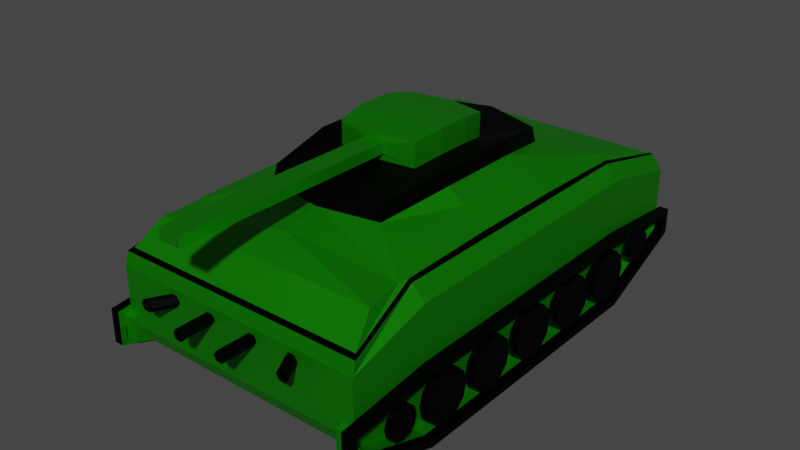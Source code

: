 # Source: tank.blend  (saved by Blender 2.82.7; exported with 4.5.12 LTS)
import bpy
from mathutils import Matrix  # noqa: F401  (used for matrix-valued properties, if any)

bpy.ops.wm.read_factory_settings(use_empty=True)
scene = bpy.context.scene
scene.name = 'Scene'

# ---- collections
col_collection = bpy.data.collections.new('Collection'); scene.collection.children.link(col_collection)

# ---- materials (node trees are filled in below, after node groups)
mat_material_001 = bpy.data.materials.new('Material.001')
mat_material_001.use_transparent_shadow = False
mat_material_002 = bpy.data.materials.new('Material.002')
mat_material_002.use_transparent_shadow = False

# ---- material node trees
mat_material_001.use_nodes = True; mat_material_001.node_tree.nodes.clear()
_N = mat_material_001.node_tree.nodes; _L = mat_material_001.node_tree.links
n0 = _N.new('ShaderNodeOutputMaterial'); n0.name = 'Material Output'; n0.location = (300, 300)
n1 = _N.new('ShaderNodeBsdfPrincipled'); n1.name = 'Principled BSDF'; n1.location = (10, 300)
n1.distribution = 'GGX'
n1.subsurface_method = 'BURLEY'
n1.inputs[0].default_value = (0.0, 0.0, 0.0, 1.0)
n1.inputs[1].default_value = 0.05091
n1.inputs[3].default_value = 1.45
n1.inputs[13].default_value = 0.05273
n1.inputs[27].default_value = (0.0, 0.0, 0.0, 1.0)
n1.inputs[28].default_value = 1.0
_L.new(n1.outputs[0], n0.inputs[0])
n0.is_active_output = True
mat_material_002.use_nodes = True; mat_material_002.node_tree.nodes.clear()
_N = mat_material_002.node_tree.nodes; _L = mat_material_002.node_tree.links
n0 = _N.new('ShaderNodeOutputMaterial'); n0.name = 'Material Output'; n0.location = (300, 300)
n1 = _N.new('ShaderNodeBsdfPrincipled'); n1.name = 'Principled BSDF'; n1.location = (10, 300)
n1.distribution = 'GGX'
n1.subsurface_method = 'BURLEY'
n1.inputs[0].default_value = (0.007797, 0.329, 0.0, 1.0)
n1.inputs[1].default_value = 0.7164
n1.inputs[3].default_value = 1.45
n1.inputs[27].default_value = (0.0, 0.0, 0.0, 1.0)
n1.inputs[28].default_value = 1.0
_L.new(n1.outputs[0], n0.inputs[0])
n0.is_active_output = True

# ---- world
world_world = bpy.data.worlds.new('World'); scene.world = world_world
world_world.use_nodes = True; world_world.node_tree.nodes.clear()
_N = world_world.node_tree.nodes; _L = world_world.node_tree.links
n0 = _N.new('ShaderNodeOutputWorld'); n0.name = 'World Output'; n0.location = (300, 300)
n1 = _N.new('ShaderNodeBackground'); n1.name = 'Background'; n1.location = (10, 300)
n1.inputs[0].default_value = (0.05088, 0.05088, 0.05088, 1.0)
_L.new(n1.outputs[0], n0.inputs[0])
n0.is_active_output = True
world_world.color = (0.05088, 0.05088, 0.05088)
world_world.use_sun_shadow = False
world_world.sun_shadow_jitter_overblur = 0.0

# ---- meshes
me_cube_005 = bpy.data.meshes.new('Cube.005')
me_cube_005.from_pydata([(-0.9984, -1.721, 0.02369), (-0.9188, 1.798, 0.06918), (0.0, -1.721, 0.02369), (0.0, 1.798, 0.06918), (-0.9016, -1.112, 0.215), (-0.9016, -0.3707, 0.215), (-0.9016, 0.3707, 0.215), (-0.9016, 1.112, 0.215), (-0.9681, -1.685, 0.0431), (-0.8956, 1.779, 0.07971), (0.0, -1.685, 0.0431), (0.0, 1.779, 0.07971), (-0.8854, -1.118, 0.2419), (-0.8646, -0.3628, 0.2392), (-0.8666, 0.367, 0.2409), (-0.8693, 1.142, 0.2221), (-1.0, -1.802, -0.6115), (-0.9016, -1.484, 0.2168), (-1.0, 1.802, -0.5463), (-0.8452, 1.646, 0.1405), (-1.0, -1.104, -0.8524), (-1.0, -0.3707, -0.8524), (-1.0, 0.3707, -0.8524), (-1.0, 1.101, -0.8524), (0.0, 1.798, -0.5803), (0.0, 1.646, 0.1405), (0.0, -1.691, -0.6329), (0.0, -1.484, 0.2168), (-0.4713, -0.8883, 0.3801), (-0.6984, -0.3503, 0.3682), (-0.7048, 0.3544, 0.3735), (-0.4678, 0.8197, 0.3691), (0.0, 0.9728, 0.3691), (0.0, -0.9728, 0.3801), (0.0, 1.112, -0.9044), (0.0, 0.3707, -0.9044), (0.0, -0.3707, -0.9044), (0.0, -1.112, -0.9044), (-1.0, -1.802, -0.5098), (-1.0, -1.802, -0.4314), (-1.0, -1.749, -0.2391), (-1.0, -1.749, -0.07343), (-0.9984, -1.721, 0.02369), (-0.9188, 1.798, 0.06918), (-1.0, 1.798, -0.03552), (-1.0, 1.798, -0.1346), (-1.0, 1.802, -0.4211), (-1.0, 1.802, -0.4927), (0.0, -1.721, 0.02369), (0.0, -1.749, -0.07343), (0.0, -1.749, -0.2391), (0.0, -1.749, -0.3849), (0.0, -1.749, -0.5098), (0.0, 1.798, 0.06918), (0.0, 1.798, -0.03552), (0.0, 1.798, -0.1346), (0.0, 1.798, -0.3739), (0.0, 1.798, -0.4927), (-0.9016, -1.112, 0.215), (-1.0, -1.112, 0.1103), (-1.0, -1.112, -0.1346), (-1.0, -1.109, -0.3548), (-0.9016, -0.3707, 0.215), (-1.0, -0.3707, 0.1103), (-1.0, -0.3707, -0.1346), (-1.0, -0.3707, -0.3548), (-0.9016, 0.3707, 0.215), (-1.0, 0.3707, 0.1103), (-1.0, 0.3707, -0.1346), (-1.0, 0.3707, -0.3548), (-0.9016, 1.112, 0.215), (-1.0, 1.112, 0.1103), (-1.0, 1.112, -0.1346), (-1.0, 1.11, -0.3548), (-1.0, -1.112, -0.9044), (-1.028, -1.691, -0.6329), (-1.0, 1.798, -0.4927), (-1.0, 1.798, -0.5803), (-1.0, 1.112, -0.9044), (-1.0, 0.3707, -0.9044), (-1.0, -0.3707, -0.9044), (-1.0, -1.749, -0.5098), (-1.0, -1.749, -0.3849), (-1.0, 1.798, -0.3739), (-1.0, 0.3707, -0.3028), (-1.0, 1.112, -0.3028), (-1.0, -0.3707, -0.3028), (-1.0, -1.112, -0.3028), (-0.9078, -1.112, -0.6036), (-0.9078, -1.104, -0.8524), (-0.9078, -0.3707, -0.6036), (-0.9078, -0.3707, -0.8524), (-0.9078, 0.3707, -0.6036), (-0.9078, 0.3707, -0.8524), (-0.9078, 1.112, -0.6036), (-0.9078, 1.101, -0.8524), (-0.9078, -1.109, -0.3548), (-0.9078, -0.3707, -0.3548), (-0.9078, 0.3707, -0.3548), (-0.9078, 1.11, -0.3548), (-0.9078, -1.802, -0.5098), (-0.9078, 1.802, -0.4927), (-0.9078, -1.802, -0.6115), (-0.9078, 1.802, -0.5463), (-0.9078, -1.802, -0.4314), (-0.9078, 1.802, -0.4211), (-1.0, -0.3707, -0.3028), (-1.0, 1.854, -0.3739), (-1.0, 1.854, -0.4927), (-1.0, 0.3707, -0.9044), (-1.0, -0.3707, -0.9044), (-1.0, -1.112, -0.3028), (-1.0, 1.112, -0.9044), (-1.0, -1.854, -0.5098), (-1.0, -1.854, -0.6485), (-1.0, -1.112, -0.9044), (-1.0, 1.112, -0.3028), (-1.0, 0.3707, -0.3028), (-1.0, -1.854, -0.3849), (-1.0, 1.854, -0.5803), (-0.5627, 0.3243, 0.4541), (-0.8006, 1.205, 0.2372), (-0.5627, -0.3243, 0.4541), (-0.8706, -1.198, 0.2404), (0.0, 1.248, 0.3061), (0.0, -1.247, 0.3177), (-0.3519, 0.1363, 0.5531), (-0.3162, 0.3391, 0.5182), (-0.3505, -0.1435, 0.5529), (-0.08109, -0.4082, 0.5747), (0.0, 0.4004, 0.5182), (0.0, -0.4087, 0.5225), (0.0, 0.4013, 0.7032), (0.0, 0.1394, 0.7376), (0.0, -0.1446, 0.7376), (0.0, -0.4078, 0.7075), (-0.3525, 0.1372, 0.7381), (-0.3511, -0.1426, 0.7379), (-0.3168, 0.34, 0.7032), (-0.08136, -0.4079, 0.6556), (-0.3173, -0.3724, 0.7077), (-0.3167, -0.3733, 0.5227), (0.0, -0.4084, 0.5746), (0.0, -0.408, 0.6555), (0.0, -1.63, 0.5804), (0.0, -1.63, 0.6612), (-0.08416, -1.63, 0.6614), (-0.08389, -1.63, 0.5805), (0.0, -2.133, 0.5804), (0.0, -2.132, 0.6612), (-0.08416, -2.132, 0.6614), (-0.08389, -2.133, 0.5805), (-1.0, -1.749, -0.2115), (-1.0, -1.749, -0.1839), (-1.0, -1.749, -0.1563), (-1.0, -1.749, -0.1287), (-1.0, -1.749, -0.101), (0.0, -1.749, -0.101), (0.0, -1.749, -0.1287), (0.0, -1.749, -0.1563), (0.0, -1.749, -0.1839), (0.0, -1.749, -0.2115), (-0.1667, -1.749, -0.2391), (-0.3333, -1.749, -0.2391), (-0.5, -1.749, -0.2391), (-0.6667, -1.749, -0.2391), (-0.8333, -1.749, -0.2391), (-0.1667, -1.749, -0.07343), (-0.3333, -1.749, -0.07343), (-0.5, -1.749, -0.07343), (-0.6667, -1.749, -0.07343), (-0.8333, -1.749, -0.07343), (-0.1667, -1.749, -0.2115), (-0.3333, -1.749, -0.2115), (-0.5, -1.749, -0.2115), (-0.6667, -1.749, -0.2115), (-0.8333, -1.749, -0.2115), (-0.1696, -1.749, -0.1768), (-0.2006, -1.749, -0.1768), (-0.5003, -1.749, -0.1812), (-0.5353, -1.749, -0.1812), (-0.8333, -1.749, -0.1839), (-0.1561, -1.749, -0.1563), (-0.2274, -1.749, -0.1563), (-0.4843, -1.749, -0.1563), (-0.5692, -1.749, -0.1563), (-0.8333, -1.749, -0.1563), (-0.1696, -1.749, -0.1358), (-0.2006, -1.749, -0.1358), (-0.5003, -1.749, -0.1314), (-0.5353, -1.749, -0.1314), (-0.8333, -1.749, -0.1287), (-0.1667, -1.749, -0.101), (-0.3333, -1.749, -0.101), (-0.5, -1.749, -0.101), (-0.6667, -1.749, -0.101), (-0.8333, -1.749, -0.101), (-0.1614, -1.749, -0.1919), (-0.2101, -1.749, -0.1919), (-0.492, -1.749, -0.1963), (-0.5436, -1.749, -0.1963), (-0.1614, -1.749, -0.1207), (-0.2101, -1.749, -0.1207), (-0.492, -1.749, -0.1163), (-0.5436, -1.749, -0.1163), (-0.1379, -1.749, -0.1563), (-0.2105, -1.749, -0.1563), (-0.4663, -1.749, -0.1563), (-0.5512, -1.749, -0.1563), (-0.9681, -1.685, 0.0431), (-0.8956, 1.779, 0.07971), (0.0, -1.685, 0.0431), (0.0, 1.779, 0.07971), (-0.8854, -1.118, 0.2419), (-0.8646, -0.3628, 0.2392), (-0.8666, 0.367, 0.2409), (-0.8693, 1.142, 0.2221), (-1.0, -1.802, -0.6115), (-1.0, 1.802, -0.5463), (-1.0, -1.104, -0.8524), (-1.0, -0.3707, -0.8524), (-1.0, 0.3707, -0.8524), (-1.0, 1.101, -0.8524), (-1.0, -1.802, -0.5098), (-1.0, -1.802, -0.4314), (-1.0, 1.802, -0.4211), (-1.0, 1.802, -0.4927), (-1.0, -1.109, -0.3548), (-1.074, 1.854, -0.5803), (-1.0, -0.3707, -0.3548), (-1.074, 1.854, -0.4927), (-1.0, 0.3707, -0.3548), (-1.074, -1.854, -0.6485), (-1.0, 1.11, -0.3548), (-1.074, -1.112, -0.9044), (-1.074, 1.112, -0.9044), (-1.074, 0.3707, -0.9044), (-1.074, -0.3707, -0.9044), (-1.074, -1.854, -0.5098), (-1.074, -1.854, -0.3849), (-1.074, 1.854, -0.3739), (-1.074, 0.3707, -0.3028), (-1.074, 1.112, -0.3028), (-1.074, -0.3707, -0.3028), (-1.074, -1.112, -0.3028), (-1.074, -1.104, -0.8524), (-1.074, -1.802, -0.6115), (-1.074, 1.802, -0.4927), (-1.074, 1.802, -0.5463), (-1.074, 1.101, -0.8524), (-1.074, 0.3707, -0.8524), (-1.074, -0.3707, -0.8524), (-1.074, -1.802, -0.5098), (-1.074, -1.802, -0.4314), (-1.074, 1.802, -0.4211), (-1.074, 0.3707, -0.3548), (-1.074, 1.11, -0.3548), (-1.074, -0.3707, -0.3548), (-1.074, -1.109, -0.3548), (-1.0, -0.3707, -0.3028), (-1.0, 1.854, -0.3739), (-1.0, 1.854, -0.4927), (-1.0, 0.3707, -0.9044), (-1.0, -0.3707, -0.9044), (-1.0, -1.112, -0.3028), (-1.0, 1.112, -0.9044), (-1.0, -1.854, -0.5098), (-1.0, -1.854, -0.6485), (-1.0, -1.112, -0.9044), (-1.0, 1.112, -0.3028), (-1.0, 0.3707, -0.3028), (-1.0, -1.854, -0.3849), (-1.0, 1.854, -0.5803), (-0.4713, -0.8883, 0.3801), (-0.4678, 0.8197, 0.3691), (0.0, 0.9728, 0.3691), (0.0, -0.9728, 0.3801), (-0.5627, 0.3243, 0.4541), (-0.5627, -0.3243, 0.4541), (-0.3519, 0.1363, 0.5531), (-0.3162, 0.3391, 0.5182), (-0.3505, -0.1435, 0.5529), (0.0, 0.4004, 0.5182), (0.0, -0.4087, 0.5225), (-0.5518, 0.3121, 0.5716), (-0.4607, 0.7877, 0.4899), (-0.5518, -0.3106, 0.5716), (-0.4641, -0.8522, 0.5005), (0.0, 0.9347, 0.4899), (0.0, -0.9333, 0.5005), (-0.3167, -0.3733, 0.5227), (-0.1696, -1.749, -0.1768), (-0.2006, -1.749, -0.1768), (-0.5003, -1.749, -0.1812), (-0.5353, -1.749, -0.1812), (-0.1561, -1.749, -0.1563), (-0.2274, -1.749, -0.1563), (-0.4843, -1.749, -0.1563), (-0.5692, -1.749, -0.1563), (-0.1696, -1.749, -0.1358), (-0.2006, -1.749, -0.1358), (-0.5003, -1.749, -0.1314), (-0.5353, -1.749, -0.1314), (-0.1614, -1.749, -0.1919), (-0.2101, -1.749, -0.1919), (-0.492, -1.749, -0.1963), (-0.5436, -1.749, -0.1963), (-0.1614, -1.749, -0.1207), (-0.2101, -1.749, -0.1207), (-0.492, -1.749, -0.1163), (-0.5436, -1.749, -0.1163), (-0.1379, -1.749, -0.1563), (-0.2105, -1.749, -0.1563), (-0.4663, -1.749, -0.1563), (-0.5512, -1.749, -0.1563), (-0.1583, -2.007, -0.1919), (-0.2069, -2.007, -0.1919), (-0.5755, -1.906, -0.1963), (-0.6272, -1.906, -0.1963), (-0.1583, -2.007, -0.1207), (-0.2069, -2.007, -0.1207), (-0.5755, -1.906, -0.1163), (-0.6272, -1.906, -0.1163), (-0.1348, -2.007, -0.1563), (-0.2243, -2.007, -0.1563), (-0.5498, -1.906, -0.1563), (-0.6528, -1.906, -0.1563), (-0.1665, -2.007, -0.1768), (-0.1975, -2.007, -0.1768), (-0.5838, -1.906, -0.1812), (-0.6189, -1.906, -0.1812), (-0.1665, -2.007, -0.1358), (-0.1975, -2.007, -0.1358), (-0.5838, -1.906, -0.1314), (-0.6189, -1.906, -0.1314), (-0.1529, -2.007, -0.1563), (-0.2074, -2.007, -0.1563), (-0.5679, -1.906, -0.1563), (-0.6348, -1.906, -0.1563), (-1.067, 0.1987, -0.602), (-1.067, 0.172, -0.5027), (-1.067, 0.09933, -0.43), (-1.067, -8.684e-09, -0.4034), (-1.067, -0.09933, -0.43), (-1.067, -0.172, -0.5027), (-1.067, -0.1987, -0.602), (-1.067, -0.172, -0.7014), (-1.067, -0.09933, -0.7741), (-1.067, -9.236e-08, -0.8007), (-1.067, 0.09933, -0.7741), (-1.067, 0.172, -0.7014), (-1.006, 0.172, -0.5027), (-1.006, 0.1987, -0.602), (-1.006, 0.09933, -0.43), (-1.006, -8.684e-09, -0.4034), (-1.006, -0.09933, -0.43), (-1.006, -0.172, -0.5027), (-1.006, -0.1987, -0.602), (-1.006, -0.172, -0.7014), (-1.006, -0.09933, -0.7741), (-1.006, -9.236e-08, -0.8007), (-1.006, 0.09933, -0.7741), (-1.006, 0.172, -0.7014), (-1.067, -0.2924, -0.602), (-1.067, -0.319, -0.5027), (-1.067, -0.3917, -0.43), (-1.067, -0.491, -0.4034), (-1.067, -0.5904, -0.43), (-1.067, -0.6631, -0.5027), (-1.067, -0.6897, -0.602), (-1.067, -0.6631, -0.7014), (-1.067, -0.5904, -0.7741), (-1.067, -0.491, -0.8007), (-1.067, -0.3917, -0.7741), (-1.067, -0.319, -0.7014), (-1.006, -0.319, -0.5027), (-1.006, -0.2924, -0.602), (-1.006, -0.3917, -0.43), (-1.006, -0.491, -0.4034), (-1.006, -0.5904, -0.43), (-1.006, -0.6631, -0.5027), (-1.006, -0.6897, -0.602), (-1.006, -0.6631, -0.7014), (-1.006, -0.5904, -0.7741), (-1.006, -0.491, -0.8007), (-1.006, -0.3917, -0.7741), (-1.006, -0.319, -0.7014), (-1.067, -0.7645, -0.602), (-1.067, -0.7911, -0.5027), (-1.067, -0.8638, -0.43), (-1.067, -0.9631, -0.4034), (-1.067, -1.062, -0.43), (-1.067, -1.135, -0.5027), (-1.067, -1.162, -0.602), (-1.067, -1.135, -0.7014), (-1.067, -1.062, -0.7741), (-1.067, -0.9631, -0.8007), (-1.067, -0.8638, -0.7741), (-1.067, -0.7911, -0.7014), (-1.006, -0.7911, -0.5027), (-1.006, -0.7645, -0.602), (-1.006, -0.8638, -0.43), (-1.006, -0.9631, -0.4034), (-1.006, -1.062, -0.43), (-1.006, -1.135, -0.5027), (-1.006, -1.162, -0.602), (-1.006, -1.135, -0.7014), (-1.006, -1.062, -0.7741), (-1.006, -0.9631, -0.8007), (-1.006, -0.8638, -0.7741), (-1.006, -0.7911, -0.7014), (-1.067, 0.6991, -0.602), (-1.067, 0.6724, -0.5027), (-1.067, 0.5997, -0.43), (-1.067, 0.5004, -0.4034), (-1.067, 0.4011, -0.43), (-1.067, 0.3284, -0.5027), (-1.067, 0.3017, -0.602), (-1.067, 0.3284, -0.7014), (-1.067, 0.4011, -0.7741), (-1.067, 0.5004, -0.8007), (-1.067, 0.5997, -0.7741), (-1.067, 0.6724, -0.7014), (-1.006, 0.6724, -0.5027), (-1.006, 0.6991, -0.602), (-1.006, 0.5997, -0.43), (-1.006, 0.5004, -0.4034), (-1.006, 0.4011, -0.43), (-1.006, 0.3284, -0.5027), (-1.006, 0.3017, -0.602), (-1.006, 0.3284, -0.7014), (-1.006, 0.4011, -0.7741), (-1.006, 0.5004, -0.8007), (-1.006, 0.5997, -0.7741), (-1.006, 0.6724, -0.7014), (-1.017, 1.558, -0.5996), (-1.017, 1.511, -0.6466), (-1.017, 1.446, -0.6638), (-1.017, 1.382, -0.6466), (-1.017, 1.335, -0.5996), (-1.017, 1.318, -0.5354), (-1.017, 1.335, -0.4712), (-1.017, 1.382, -0.4243), (-1.017, 1.446, -0.4071), (-1.017, 1.511, -0.4243), (-1.017, 1.575, -0.5354), (-1.017, 1.558, -0.4712), (-1.056, 1.558, -0.5996), (-1.056, 1.511, -0.6466), (-1.056, 1.446, -0.6638), (-1.056, 1.382, -0.6466), (-1.056, 1.335, -0.5996), (-1.056, 1.318, -0.5354), (-1.056, 1.335, -0.4712), (-1.056, 1.382, -0.4243), (-1.056, 1.446, -0.4071), (-1.056, 1.511, -0.4243), (-1.056, 1.558, -0.4712), (-1.056, 1.575, -0.5354), (-1.067, 1.183, -0.602), (-1.067, 1.156, -0.5031), (-1.067, 1.084, -0.4307), (-1.067, 0.9847, -0.4042), (-1.067, 0.8857, -0.4307), (-1.067, 0.8133, -0.5031), (-1.067, 0.7868, -0.602), (-1.067, 0.8133, -0.701), (-1.067, 0.8857, -0.7734), (-1.067, 0.9847, -0.7999), (-1.067, 1.084, -0.7734), (-1.067, 1.156, -0.701), (-1.006, 1.156, -0.5031), (-1.006, 1.183, -0.602), (-1.006, 1.084, -0.4307), (-1.006, 0.9847, -0.4042), (-1.006, 0.8857, -0.4307), (-1.006, 0.8133, -0.5031), (-1.006, 0.7868, -0.602), (-1.006, 0.8133, -0.701), (-1.006, 0.8857, -0.7734), (-1.006, 0.9847, -0.7999), (-1.006, 1.084, -0.7734), (-1.006, 1.156, -0.701), (-1.017, -1.268, -0.6368), (-1.017, -1.315, -0.6838), (-1.017, -1.379, -0.701), (-1.017, -1.443, -0.6838), (-1.017, -1.49, -0.6368), (-1.017, -1.507, -0.5726), (-1.017, -1.49, -0.5084), (-1.017, -1.443, -0.4615), (-1.017, -1.379, -0.4443), (-1.017, -1.315, -0.4615), (-1.017, -1.251, -0.5726), (-1.017, -1.268, -0.5084), (-1.056, -1.268, -0.6368), (-1.056, -1.315, -0.6838), (-1.056, -1.379, -0.701), (-1.056, -1.443, -0.6838), (-1.056, -1.49, -0.6368), (-1.056, -1.507, -0.5726), (-1.056, -1.49, -0.5084), (-1.056, -1.443, -0.4615), (-1.056, -1.379, -0.4443), (-1.056, -1.315, -0.4615), (-1.056, -1.268, -0.5084), (-1.056, -1.251, -0.5726)], [], [(6, 14, 15, 7), (5, 13, 14, 6), (4, 12, 13, 5), (0, 8, 12, 4), (1, 9, 11, 3), (2, 10, 8, 0), (7, 15, 9, 1), (216, 121, 19, 210), (77, 24, 34, 78), (80, 36, 37, 74), (211, 27, 17, 209), (25, 19, 121, 124), (125, 123, 17, 27), (78, 34, 35, 79), (74, 37, 26, 75), (79, 35, 36, 80), (210, 19, 25, 212), (209, 17, 123, 213), (213, 123, 29, 214), (214, 29, 30, 215), (215, 30, 121, 216), (73, 46, 105, 99), (21, 20, 89, 91), (84, 68, 72, 85), (68, 67, 71, 72), (67, 66, 70, 71), (39, 61, 96, 104), (23, 22, 93, 95), (86, 64, 68, 84), (64, 63, 67, 68), (63, 62, 66, 67), (61, 65, 97, 96), (22, 21, 91, 93), (87, 60, 64, 86), (60, 59, 63, 64), (59, 58, 62, 63), (65, 69, 98, 97), (18, 23, 95, 103), (82, 40, 60, 87), (40, 152, 153, 154, 155, 156, 41, 59, 60), (41, 42, 58, 59), (77, 76, 57, 24), (76, 83, 56, 57), (83, 45, 55, 56), (45, 44, 54, 55), (44, 43, 53, 54), (26, 52, 81, 75), (52, 51, 82, 81), (51, 50, 162, 163, 164, 165, 166, 40, 82), (196, 171, 41, 156), (49, 48, 42, 41, 171, 170, 169, 168, 167), (69, 73, 99, 98), (47, 18, 103, 101), (85, 72, 45, 83), (72, 71, 44, 45), (71, 70, 43, 44), (93, 92, 94, 95), (92, 98, 99, 94), (91, 90, 92, 93), (90, 97, 98, 92), (89, 88, 90, 91), (88, 96, 97, 90), (102, 100, 88, 89), (100, 104, 96, 88), (95, 94, 101, 103), (94, 99, 105, 101), (16, 38, 100, 102), (38, 39, 104, 100), (20, 16, 102, 89), (46, 47, 101, 105), (86, 84, 117, 106), (77, 78, 112, 119), (85, 83, 107, 116), (76, 77, 119, 108), (82, 87, 111, 118), (80, 74, 115, 110), (81, 82, 118, 113), (84, 85, 116, 117), (79, 80, 110, 109), (83, 76, 108, 107), (87, 86, 106, 111), (78, 79, 109, 112), (75, 81, 113, 114), (74, 75, 114, 115), (121, 30, 120, 31), (30, 29, 122, 120), (29, 123, 28, 122), (124, 121, 31, 32), (123, 125, 33, 28), (127, 126, 136, 138), (128, 141, 140, 137), (143, 139, 146, 145), (132, 138, 136, 133), (133, 136, 137, 134), (134, 137, 140, 135), (130, 127, 138, 132), (126, 128, 137, 136), (129, 139, 140, 141), (142, 129, 141, 131), (139, 143, 135, 140), (145, 146, 150, 149), (139, 129, 147, 146), (129, 142, 144, 147), (151, 148, 149, 150), (146, 147, 151, 150), (147, 144, 148, 151), (166, 176, 152, 40), (176, 181, 153, 152), (181, 186, 154, 153), (186, 191, 155, 154), (191, 196, 156, 155), (50, 161, 172, 162), (162, 172, 173, 163), (163, 173, 174, 164), (164, 174, 175, 165), (165, 175, 176, 166), (161, 160, 197, 172), (172, 197, 198, 173), (173, 198, 199, 174), (174, 199, 200, 175), (175, 200, 181, 176), (160, 159, 205, 197), (177, 182, 206, 178), (198, 183, 207, 199), (179, 184, 208, 180), (200, 185, 186, 181), (159, 158, 201, 205), (182, 187, 188, 206), (183, 202, 203, 207), (184, 189, 190, 208), (185, 204, 191, 186), (158, 157, 192, 201), (201, 192, 193, 202), (202, 193, 194, 203), (203, 194, 195, 204), (204, 195, 196, 191), (157, 49, 167, 192), (192, 167, 168, 193), (193, 168, 169, 194), (194, 169, 170, 195), (195, 170, 171, 196), (268, 267, 232, 234), (267, 266, 238, 232), (219, 220, 251, 245), (265, 262, 236, 235), (221, 222, 249, 250), (220, 221, 250, 251), (264, 259, 243, 244), (222, 218, 248, 249), (218, 226, 247, 248), (260, 261, 230, 240), (217, 219, 245, 246), (225, 233, 256, 254), (227, 224, 253, 258), (262, 263, 237, 236), (246, 245, 234, 232), (248, 247, 230, 228), (249, 248, 228, 235), (251, 250, 236, 237), (250, 249, 235, 236), (245, 251, 237, 234), (252, 246, 232, 238), (253, 252, 238, 239), (247, 254, 240, 230), (256, 255, 241, 242), (255, 257, 243, 241), (257, 258, 244, 243), (258, 253, 239, 244), (254, 256, 242, 240), (223, 217, 246, 252), (270, 269, 242, 241), (266, 271, 239, 238), (224, 223, 252, 253), (263, 268, 234, 237), (271, 264, 244, 239), (226, 225, 254, 247), (261, 272, 228, 230), (233, 231, 255, 256), (269, 260, 240, 242), (231, 229, 257, 255), (272, 265, 235, 228), (229, 227, 258, 257), (259, 270, 241, 243), (278, 273, 287, 286), (275, 274, 285, 288), (274, 277, 284, 285), (273, 276, 289, 287), (277, 278, 286, 284), (279, 280, 285, 284), (281, 279, 284, 286), (290, 281, 286, 287), (280, 282, 288, 285), (283, 290, 287, 289), (300, 299, 331, 332), (313, 309, 321, 325), (306, 305, 317, 318), (312, 300, 332, 336), (293, 294, 330, 329), (308, 296, 324, 320), (299, 295, 335, 331), (291, 292, 328, 327), (311, 307, 319, 323), (304, 303, 315, 316), (294, 314, 338, 330), (309, 310, 322, 321), (327, 328, 316, 315), (329, 330, 318, 317), (332, 331, 319, 320), (334, 333, 321, 322), (335, 327, 315, 323), (328, 336, 324, 316), (337, 329, 317, 325), (330, 338, 326, 318), (331, 335, 323, 319), (336, 332, 320, 324), (333, 337, 325, 321), (338, 334, 322, 326), (303, 311, 323, 315), (301, 297, 337, 333), (310, 298, 326, 322), (302, 301, 333, 334), (296, 304, 316, 324), (314, 302, 334, 338), (295, 291, 327, 335), (305, 313, 325, 317), (307, 308, 320, 319), (292, 312, 336, 328), (298, 306, 318, 326), (297, 293, 329, 337), (340, 339, 350, 349, 348, 347, 346, 345, 344, 343, 342, 341), (351, 353, 354, 355, 356, 357, 358, 359, 360, 361, 362, 352), (349, 350, 362, 361), (339, 340, 351, 352), (346, 347, 359, 358), (343, 344, 356, 355), (350, 339, 352, 362), (340, 341, 353, 351), (347, 348, 360, 359), (344, 345, 357, 356), (341, 342, 354, 353), (348, 349, 361, 360), (345, 346, 358, 357), (342, 343, 355, 354), (364, 363, 374, 373, 372, 371, 370, 369, 368, 367, 366, 365), (375, 377, 378, 379, 380, 381, 382, 383, 384, 385, 386, 376), (373, 374, 386, 385), (363, 364, 375, 376), (370, 371, 383, 382), (367, 368, 380, 379), (374, 363, 376, 386), (364, 365, 377, 375), (371, 372, 384, 383), (368, 369, 381, 380), (365, 366, 378, 377), (372, 373, 385, 384), (369, 370, 382, 381), (366, 367, 379, 378), (388, 387, 398, 397, 396, 395, 394, 393, 392, 391, 390, 389), (399, 401, 402, 403, 404, 405, 406, 407, 408, 409, 410, 400), (397, 398, 410, 409), (387, 388, 399, 400), (394, 395, 407, 406), (391, 392, 404, 403), (398, 387, 400, 410), (388, 389, 401, 399), (395, 396, 408, 407), (392, 393, 405, 404), (389, 390, 402, 401), (396, 397, 409, 408), (393, 394, 406, 405), (390, 391, 403, 402), (412, 411, 422, 421, 420, 419, 418, 417, 416, 415, 414, 413), (423, 425, 426, 427, 428, 429, 430, 431, 432, 433, 434, 424), (421, 422, 434, 433), (411, 412, 423, 424), (418, 419, 431, 430), (415, 416, 428, 427), (422, 411, 424, 434), (412, 413, 425, 423), (419, 420, 432, 431), (416, 417, 429, 428), (413, 414, 426, 425), (420, 421, 433, 432), (417, 418, 430, 429), (414, 415, 427, 426), (455, 454, 442, 443), (452, 451, 439, 440), (449, 448, 436, 437), (456, 455, 443, 444), (453, 452, 440, 441), (450, 449, 437, 438), (457, 456, 444, 446), (447, 458, 445, 435), (454, 453, 441, 442), (451, 450, 438, 439), (458, 457, 446, 445), (448, 447, 435, 436), (446, 444, 443, 442, 441, 440, 439, 438, 437, 436, 435, 445), (457, 458, 447, 448, 449, 450, 451, 452, 453, 454, 455, 456), (460, 459, 470, 469, 468, 467, 466, 465, 464, 463, 462, 461), (471, 473, 474, 475, 476, 477, 478, 479, 480, 481, 482, 472), (469, 470, 482, 481), (459, 460, 471, 472), (466, 467, 479, 478), (463, 464, 476, 475), (470, 459, 472, 482), (460, 461, 473, 471), (467, 468, 480, 479), (464, 465, 477, 476), (461, 462, 474, 473), (468, 469, 481, 480), (465, 466, 478, 477), (462, 463, 475, 474), (503, 502, 490, 491), (500, 499, 487, 488), (497, 496, 484, 485), (504, 503, 491, 492), (501, 500, 488, 489), (498, 497, 485, 486), (505, 504, 492, 494), (495, 506, 493, 483), (502, 501, 489, 490), (499, 498, 486, 487), (506, 505, 494, 493), (496, 495, 483, 484), (494, 492, 491, 490, 489, 488, 487, 486, 485, 484, 483, 493), (505, 506, 495, 496, 497, 498, 499, 500, 501, 502, 503, 504)])
me_cube_005.polygons.foreach_set('material_index', [0, 0, 0, 0, 0, 0, 0, 1, 1, 1, 1, 1, 1, 1, 1, 1, 1, 1, 1, 1, 1, 1, 1, 1, 1, 1, 1, 1, 1, 1, 1, 1, 1, 1, 1, 1, 1, 1, 1, 1, 1, 1, 1, 1, 1, 1, 1, 1, 1, 1, 1, 1, 1, 1, 1, 1, 1, 1, 1, 1, 1, 1, 1, 1, 1, 1, 1, 1, 1, 1, 1, 1, 1, 1, 1, 1, 1, 1, 1, 1, 1, 1, 1, 1, 1, 1, 1, 1, 1, 1, 1, 1, 1, 1, 1, 1, 1, 1, 1, 1, 1, 1, 1, 1, 1, 1, 1, 1, 1, 1, 1, 1, 1, 1, 1, 1, 1, 1, 1, 1, 1, 1, 1, 1, 1, 1, 1, 1, 1, 1, 1, 1, 1, 1, 1, 1, 1, 1, 1, 1, 1, 0, 0, 0, 0, 0, 0, 0, 0, 0, 0, 0, 0, 0, 0, 0, 0, 0, 0, 0, 0, 0, 0, 0, 0, 0, 0, 0, 0, 0, 0, 0, 0, 0, 0, 0, 0, 0, 0, 0, 0, 0, 0, 0, 0, 0, 0, 0, 0, 0, 0, 0, 0, 0, 0, 0, 0, 0, 0, 0, 0, 0, 0, 0, 0, 0, 0, 0, 0, 0, 0, 0, 0, 0, 0, 0, 0, 0, 0, 0, 0, 0, 0, 0, 0, 0, 0, 0, 0, 0, 0, 0, 0, 0, 0, 0, 0, 0, 0, 0, 0, 0, 0, 0, 0, 0, 0, 0, 0, 0, 0, 0, 0, 0, 0, 0, 0, 0, 0, 0, 0, 0, 0, 0, 0, 0, 0, 0, 0, 0, 0, 0, 0, 0, 0, 0, 0, 0, 0, 0, 0, 0, 0, 0, 0, 0, 0, 0, 0, 0, 0, 0, 0, 0, 0, 0, 0, 0, 0, 0, 0, 0, 0, 0, 0, 0, 0, 0, 0, 0, 0, 0, 0, 0, 0, 0, 0, 0, 0, 0, 0, 0, 0, 0, 0, 0, 0])
_uv = me_cube_005.uv_layers.new(name='UVMap')
_uv.uv.foreach_set('vector', [0.5833, 0.15, 0.5919, 0.1496, 0.5895, 0.2025, 0.5833, 0.2, 0.5833, 0.1, 0.5918, 0.1004, 0.5919, 0.1496, 0.5833, 0.15, 0.5833, 0.05, 0.5867, 0.04818, 0.5918, 0.1004, 0.5833, 0.1, 0.5833, 0.0, 0.5966, 0.0, 0.5884, 0.04698, 0.5833, 0.05, 0.5833, 0.25, 0.5966, 0.25, 0.5966, 0.375, 0.5833, 0.375, 0.5833, 0.875, 0.5966, 0.875, 0.5966, 1.0, 0.5833, 1.0, 0.5833, 0.2, 0.5895, 0.2025, 0.5966, 0.25, 0.5833, 0.25, 0.5895, 0.2025, 0.6042, 0.2084, 0.625, 0.25, 0.5966, 0.25, 0.125, 0.5, 0.25, 0.5, 0.25, 0.55, 0.125, 0.55, 0.125, 0.65, 0.25, 0.65, 0.25, 0.7, 0.125, 0.7, 0.5966, 0.875, 0.625, 0.875, 0.625, 1.0, 0.5966, 1.0, 0.75, 0.5, 0.875, 0.5, 0.8847, 0.5373, 0.75, 0.5373, 0.75, 0.7182, 0.8812, 0.7182, 0.875, 0.75, 0.75, 0.75, 0.125, 0.55, 0.25, 0.55, 0.25, 0.6, 0.125, 0.6, 0.125, 0.7, 0.25, 0.7, 0.25, 0.75, 0.125, 0.75, 0.125, 0.6, 0.25, 0.6, 0.25, 0.65, 0.125, 0.65, 0.5966, 0.25, 0.625, 0.25, 0.625, 0.375, 0.5966, 0.375, 0.5966, 0.0, 0.625, 0.0, 0.5991, 0.04053, 0.5884, 0.04698, 0.5867, 0.04818, 0.5938, 0.04431, 0.6098, 0.1014, 0.5918, 0.1004, 0.5918, 0.1004, 0.6098, 0.1014, 0.6102, 0.1489, 0.5919, 0.1496, 0.5919, 0.1496, 0.6102, 0.1489, 0.5992, 0.2063, 0.5895, 0.2025, 0.4511, 0.1998, 0.4419, 0.2465, 0.4419, 0.2465, 0.4511, 0.1998, 0.3822, 0.1, 0.3822, 0.05059, 0.3822, 0.05059, 0.3822, 0.1, 0.4583, 0.15, 0.5, 0.15, 0.5, 0.2, 0.4583, 0.2, 0.5, 0.15, 0.5417, 0.15, 0.5417, 0.2, 0.5, 0.2, 0.5417, 0.15, 0.5833, 0.15, 0.5833, 0.2, 0.5417, 0.2, 0.4426, 0.003503, 0.4511, 0.05019, 0.4511, 0.05019, 0.4426, 0.003503, 0.3822, 0.1993, 0.3822, 0.15, 0.3822, 0.15, 0.3822, 0.1993, 0.4583, 0.1, 0.5, 0.1, 0.5, 0.15, 0.4583, 0.15, 0.5, 0.1, 0.5417, 0.1, 0.5417, 0.15, 0.5, 0.15, 0.5417, 0.1, 0.5833, 0.1, 0.5833, 0.15, 0.5417, 0.15, 0.4511, 0.05019, 0.4511, 0.1, 0.4511, 0.1, 0.4511, 0.05019, 0.3822, 0.15, 0.3822, 0.1, 0.3822, 0.1, 0.3822, 0.15, 0.4583, 0.05, 0.5, 0.05, 0.5, 0.1, 0.4583, 0.1, 0.5, 0.05, 0.5417, 0.05, 0.5417, 0.1, 0.5, 0.1, 0.5417, 0.05, 0.5833, 0.05, 0.5833, 0.1, 0.5417, 0.1, 0.4511, 0.1, 0.4511, 0.15, 0.4511, 0.15, 0.4511, 0.1, 0.3975, 0.2465, 0.3822, 0.1993, 0.3822, 0.1993, 0.3975, 0.2465, 0.4583, 0.0, 0.5, 0.0, 0.5, 0.05, 0.4583, 0.05, 0.5, 0.0, 0.5069, 0.0, 0.5139, 0.0, 0.5208, 0.0, 0.5278, 0.0, 0.5347, 0.0, 0.5417, 0.0, 0.5417, 0.05, 0.5, 0.05, 0.5417, 0.0, 0.5833, 0.0, 0.5833, 0.05, 0.5417, 0.05, 0.375, 0.25, 0.4167, 0.25, 0.4167, 0.375, 0.375, 0.375, 0.4167, 0.25, 0.4583, 0.25, 0.4583, 0.375, 0.4167, 0.375, 0.4583, 0.25, 0.5, 0.25, 0.5, 0.375, 0.4583, 0.375, 0.5, 0.25, 0.5417, 0.25, 0.5417, 0.375, 0.5, 0.375, 0.5417, 0.25, 0.5833, 0.25, 0.5833, 0.375, 0.5417, 0.375, 0.375, 0.875, 0.4167, 0.875, 0.4167, 1.0, 0.375, 1.0, 0.4167, 0.875, 0.4583, 0.875, 0.4583, 1.0, 0.4167, 1.0, 0.4583, 0.875, 0.5, 0.875, 0.5, 0.8958, 0.5, 0.9167, 0.5, 0.9375, 0.5, 0.9583, 0.5, 0.9792, 0.5, 1.0, 0.4583, 1.0, 0.5347, 0.9792, 0.5417, 0.9792, 0.5417, 1.0, 0.5347, 1.0, 0.5417, 0.875, 0.5833, 0.875, 0.5833, 1.0, 0.5417, 1.0, 0.5417, 0.9792, 0.5417, 0.9583, 0.5417, 0.9375, 0.5417, 0.9167, 0.5417, 0.8958, 0.4511, 0.15, 0.4511, 0.1998, 0.4511, 0.1998, 0.4511, 0.15, 0.419, 0.2465, 0.3975, 0.2465, 0.3975, 0.2465, 0.419, 0.2465, 0.4583, 0.2, 0.5, 0.2, 0.5, 0.25, 0.4583, 0.25, 0.5, 0.2, 0.5417, 0.2, 0.5417, 0.25, 0.5, 0.25, 0.5417, 0.2, 0.5833, 0.2, 0.5833, 0.25, 0.5417, 0.25, 0.3822, 0.15, 0.4167, 0.15, 0.4167, 0.2, 0.3822, 0.1993, 0.4167, 0.15, 0.4511, 0.15, 0.4511, 0.1998, 0.4167, 0.2, 0.3822, 0.1, 0.4167, 0.1, 0.4167, 0.15, 0.3822, 0.15, 0.4167, 0.1, 0.4511, 0.1, 0.4511, 0.15, 0.4167, 0.15, 0.3822, 0.05059, 0.4167, 0.05, 0.4167, 0.1, 0.3822, 0.1, 0.4167, 0.05, 0.4511, 0.05019, 0.4511, 0.1, 0.4167, 0.1, 0.3898, 0.003503, 0.4185, 0.003503, 0.4167, 0.05, 0.3822, 0.05059, 0.4185, 0.003503, 0.4426, 0.003503, 0.4511, 0.05019, 0.4167, 0.05, 0.3822, 0.1993, 0.4167, 0.2, 0.419, 0.2465, 0.3975, 0.2465, 0.4167, 0.2, 0.4511, 0.1998, 0.4419, 0.2465, 0.419, 0.2465, 0.3898, 0.003503, 0.4185, 0.003503, 0.4185, 0.003503, 0.3898, 0.003503, 0.4185, 0.003503, 0.4426, 0.003503, 0.4426, 0.003503, 0.4185, 0.003503, 0.3822, 0.05059, 0.3898, 0.003503, 0.3898, 0.003503, 0.3822, 0.05059, 0.4419, 0.2465, 0.419, 0.2465, 0.419, 0.2465, 0.4419, 0.2465, 0.4583, 0.1, 0.4583, 0.15, 0.4583, 0.15, 0.4583, 0.1, 0.125, 0.5, 0.125, 0.55, 0.125, 0.55, 0.125, 0.5, 0.4583, 0.2, 0.4583, 0.25, 0.4583, 0.25, 0.4583, 0.2, 0.4167, 0.25, 0.375, 0.25, 0.375, 0.25, 0.4167, 0.25, 0.4583, 0.0, 0.4583, 0.05, 0.4583, 0.05, 0.4583, 0.0, 0.125, 0.65, 0.125, 0.7, 0.125, 0.7, 0.125, 0.65, 0.4167, 1.0, 0.4583, 1.0, 0.4583, 1.0, 0.4167, 1.0, 0.4583, 0.15, 0.4583, 0.2, 0.4583, 0.2, 0.4583, 0.15, 0.125, 0.6, 0.125, 0.65, 0.125, 0.65, 0.125, 0.6, 0.4583, 0.25, 0.4167, 0.25, 0.4167, 0.25, 0.4583, 0.25, 0.4583, 0.05, 0.4583, 0.1, 0.4583, 0.1, 0.4583, 0.05, 0.125, 0.55, 0.125, 0.6, 0.125, 0.6, 0.125, 0.55, 0.375, 1.0, 0.4167, 1.0, 0.4167, 1.0, 0.375, 1.0, 0.125, 0.7, 0.125, 0.75, 0.125, 0.75, 0.125, 0.7, 0.5992, 0.2063, 0.6102, 0.1489, 0.625, 0.15, 0.625, 0.2, 0.6102, 0.1489, 0.6098, 0.1014, 0.625, 0.1, 0.625, 0.15, 0.6098, 0.1014, 0.5938, 0.04431, 0.625, 0.05, 0.625, 0.1, 0.75, 0.5373, 0.8847, 0.5373, 0.875, 0.55, 0.75, 0.55, 0.8812, 0.7182, 0.75, 0.7182, 0.75, 0.7, 0.875, 0.7, 0.8623, 0.5548, 0.8628, 0.6004, 0.8628, 0.6004, 0.8623, 0.5548, 0.8621, 0.6496, 0.8619, 0.6955, 0.8619, 0.6955, 0.8621, 0.6496, 0.75, 0.6963, 0.8436, 0.6957, 0.8436, 0.6957, 0.75, 0.6963, 0.75, 0.5539, 0.8623, 0.5548, 0.8628, 0.6004, 0.75, 0.6, 0.75, 0.6, 0.8628, 0.6004, 0.8621, 0.6496, 0.75, 0.65, 0.75, 0.65, 0.8621, 0.6496, 0.8619, 0.6955, 0.75, 0.6963, 0.75, 0.5539, 0.8623, 0.5548, 0.8623, 0.5548, 0.75, 0.5539, 0.8628, 0.6004, 0.8621, 0.6496, 0.8621, 0.6496, 0.8628, 0.6004, 0.8436, 0.6957, 0.8436, 0.6957, 0.8619, 0.6955, 0.8619, 0.6955, 0.75, 0.6963, 0.8436, 0.6957, 0.8619, 0.6955, 0.75, 0.6963, 0.8436, 0.6957, 0.75, 0.6963, 0.75, 0.6963, 0.8619, 0.6955, 0.75, 0.6963, 0.8436, 0.6957, 0.8436, 0.6957, 0.75, 0.6963, 0.8436, 0.6957, 0.8436, 0.6957, 0.8436, 0.6957, 0.8436, 0.6957, 0.8436, 0.6957, 0.75, 0.6963, 0.75, 0.6963, 0.8436, 0.6957, 0.8436, 0.6957, 0.75, 0.6963, 0.75, 0.6963, 0.8436, 0.6957, 0.8436, 0.6957, 0.8436, 0.6957, 0.8436, 0.6957, 0.8436, 0.6957, 0.8436, 0.6957, 0.75, 0.6963, 0.75, 0.6963, 0.8436, 0.6957, 0.5, 0.9792, 0.5069, 0.9792, 0.5069, 1.0, 0.5, 1.0, 0.5069, 0.9792, 0.5139, 0.9792, 0.5139, 1.0, 0.5069, 1.0, 0.5139, 0.9792, 0.5208, 0.9792, 0.5208, 1.0, 0.5139, 1.0, 0.5208, 0.9792, 0.5278, 0.9792, 0.5278, 1.0, 0.5208, 1.0, 0.5278, 0.9792, 0.5347, 0.9792, 0.5347, 1.0, 0.5278, 1.0, 0.5, 0.875, 0.5069, 0.875, 0.5069, 0.8958, 0.5, 0.8958, 0.5, 0.8958, 0.5069, 0.8958, 0.5069, 0.9167, 0.5, 0.9167, 0.5, 0.9167, 0.5069, 0.9167, 0.5069, 0.9375, 0.5, 0.9375, 0.5, 0.9375, 0.5069, 0.9375, 0.5069, 0.9583, 0.5, 0.9583, 0.5, 0.9583, 0.5069, 0.9583, 0.5069, 0.9792, 0.5, 0.9792, 0.5069, 0.875, 0.5139, 0.875, 0.5139, 0.8958, 0.5069, 0.8958, 0.5069, 0.8958, 0.5139, 0.8958, 0.5139, 0.9167, 0.5069, 0.9167, 0.5069, 0.9167, 0.5139, 0.9167, 0.5139, 0.9375, 0.5069, 0.9375, 0.5069, 0.9375, 0.5139, 0.9375, 0.5139, 0.9583, 0.5069, 0.9583, 0.5069, 0.9583, 0.5139, 0.9583, 0.5139, 0.9792, 0.5069, 0.9792, 0.5139, 0.875, 0.5208, 0.875, 0.5208, 0.8958, 0.5139, 0.8958, 0.5168, 0.9012, 0.5208, 0.9001, 0.5208, 0.9127, 0.5168, 0.9115, 0.5139, 0.9167, 0.5208, 0.9167, 0.5208, 0.9375, 0.5139, 0.9375, 0.5165, 0.9424, 0.5208, 0.9411, 0.5208, 0.9547, 0.5165, 0.9534, 0.5139, 0.9583, 0.5208, 0.9583, 0.5208, 0.9792, 0.5139, 0.9792, 0.5208, 0.875, 0.5278, 0.875, 0.5278, 0.8958, 0.5208, 0.8958, 0.5208, 0.9001, 0.5248, 0.9012, 0.5248, 0.9115, 0.5208, 0.9127, 0.5208, 0.9167, 0.5278, 0.9167, 0.5278, 0.9375, 0.5208, 0.9375, 0.5208, 0.9411, 0.5251, 0.9424, 0.5251, 0.9534, 0.5208, 0.9547, 0.5208, 0.9583, 0.5278, 0.9583, 0.5278, 0.9792, 0.5208, 0.9792, 0.5278, 0.875, 0.5347, 0.875, 0.5347, 0.8958, 0.5278, 0.8958, 0.5278, 0.8958, 0.5347, 0.8958, 0.5347, 0.9167, 0.5278, 0.9167, 0.5278, 0.9167, 0.5347, 0.9167, 0.5347, 0.9375, 0.5278, 0.9375, 0.5278, 0.9375, 0.5347, 0.9375, 0.5347, 0.9583, 0.5278, 0.9583, 0.5278, 0.9583, 0.5347, 0.9583, 0.5347, 0.9792, 0.5278, 0.9792, 0.5347, 0.875, 0.5417, 0.875, 0.5417, 0.8958, 0.5347, 0.8958, 0.5347, 0.8958, 0.5417, 0.8958, 0.5417, 0.9167, 0.5347, 0.9167, 0.5347, 0.9167, 0.5417, 0.9167, 0.5417, 0.9375, 0.5347, 0.9375, 0.5347, 0.9375, 0.5417, 0.9375, 0.5417, 0.9583, 0.5347, 0.9583, 0.5347, 0.9583, 0.5417, 0.9583, 0.5417, 0.9792, 0.5347, 0.9792, 0.125, 0.7, 0.125, 0.75, 0.125, 0.75, 0.125, 0.7, 0.375, 1.0, 0.4167, 1.0, 0.4167, 1.0, 0.375, 1.0, 0.3822, 0.05059, 0.3822, 0.1, 0.3822, 0.1, 0.3822, 0.05059, 0.125, 0.55, 0.125, 0.6, 0.125, 0.6, 0.125, 0.55, 0.3822, 0.15, 0.3822, 0.1993, 0.3822, 0.1993, 0.3822, 0.15, 0.3822, 0.1, 0.3822, 0.15, 0.3822, 0.15, 0.3822, 0.1, 0.4583, 0.05, 0.4583, 0.1, 0.4583, 0.1, 0.4583, 0.05, 0.3822, 0.1993, 0.3975, 0.2465, 0.3975, 0.2465, 0.3822, 0.1993, 0.3975, 0.2465, 0.419, 0.2465, 0.419, 0.2465, 0.3975, 0.2465, 0.4583, 0.25, 0.4167, 0.25, 0.4167, 0.25, 0.4583, 0.25, 0.3898, 0.003503, 0.3822, 0.05059, 0.3822, 0.05059, 0.3898, 0.003503, 0.4419, 0.2465, 0.4511, 0.1998, 0.4511, 0.1998, 0.4419, 0.2465, 0.4511, 0.05019, 0.4426, 0.003503, 0.4426, 0.003503, 0.4511, 0.05019, 0.125, 0.6, 0.125, 0.65, 0.125, 0.65, 0.125, 0.6, 0.3898, 0.003503, 0.3822, 0.05059, 0.375, 0.05, 0.375, 0.0, 0.3975, 0.2465, 0.419, 0.2465, 0.4167, 0.25, 0.375, 0.25, 0.3822, 0.1993, 0.3975, 0.2465, 0.375, 0.25, 0.375, 0.2, 0.3822, 0.1, 0.3822, 0.15, 0.375, 0.15, 0.375, 0.1, 0.3822, 0.15, 0.3822, 0.1993, 0.375, 0.2, 0.375, 0.15, 0.3822, 0.05059, 0.3822, 0.1, 0.375, 0.1, 0.375, 0.05, 0.4185, 0.003503, 0.3898, 0.003503, 0.375, 0.0, 0.4167, 0.0, 0.4426, 0.003503, 0.4185, 0.003503, 0.4167, 0.0, 0.4583, 0.0, 0.419, 0.2465, 0.4419, 0.2465, 0.4583, 0.25, 0.4167, 0.25, 0.4511, 0.1998, 0.4511, 0.15, 0.4583, 0.15, 0.4583, 0.2, 0.4511, 0.15, 0.4511, 0.1, 0.4583, 0.1, 0.4583, 0.15, 0.4511, 0.1, 0.4511, 0.05019, 0.4583, 0.05, 0.4583, 0.1, 0.4511, 0.05019, 0.4426, 0.003503, 0.4583, 0.0, 0.4583, 0.05, 0.4419, 0.2465, 0.4511, 0.1998, 0.4583, 0.2, 0.4583, 0.25, 0.4185, 0.003503, 0.3898, 0.003503, 0.3898, 0.003503, 0.4185, 0.003503, 0.4583, 0.15, 0.4583, 0.2, 0.4583, 0.2, 0.4583, 0.15, 0.4167, 1.0, 0.4583, 1.0, 0.4583, 1.0, 0.4167, 1.0, 0.4426, 0.003503, 0.4185, 0.003503, 0.4185, 0.003503, 0.4426, 0.003503, 0.125, 0.65, 0.125, 0.7, 0.125, 0.7, 0.125, 0.65, 0.4583, 0.0, 0.4583, 0.05, 0.4583, 0.05, 0.4583, 0.0, 0.419, 0.2465, 0.4419, 0.2465, 0.4419, 0.2465, 0.419, 0.2465, 0.4167, 0.25, 0.375, 0.25, 0.375, 0.25, 0.4167, 0.25, 0.4511, 0.1998, 0.4511, 0.15, 0.4511, 0.15, 0.4511, 0.1998, 0.4583, 0.2, 0.4583, 0.25, 0.4583, 0.25, 0.4583, 0.2, 0.4511, 0.15, 0.4511, 0.1, 0.4511, 0.1, 0.4511, 0.15, 0.125, 0.5, 0.125, 0.55, 0.125, 0.55, 0.125, 0.5, 0.4511, 0.1, 0.4511, 0.05019, 0.4511, 0.05019, 0.4511, 0.1, 0.4583, 0.1, 0.4583, 0.15, 0.4583, 0.15, 0.4583, 0.1, 0.625, 0.1, 0.625, 0.05, 0.625, 0.05, 0.625, 0.1, 0.75, 0.55, 0.875, 0.55, 0.875, 0.55, 0.75, 0.55, 0.625, 0.2, 0.625, 0.15, 0.625, 0.15, 0.625, 0.2, 0.875, 0.7, 0.75, 0.7, 0.75, 0.7, 0.875, 0.7, 0.625, 0.15, 0.625, 0.1, 0.625, 0.1, 0.625, 0.15, 0.8628, 0.6004, 0.8623, 0.5548, 0.875, 0.55, 0.875, 0.6, 0.8621, 0.6496, 0.8628, 0.6004, 0.875, 0.6, 0.875, 0.65, 0.8619, 0.6955, 0.8621, 0.6496, 0.875, 0.65, 0.875, 0.7, 0.8623, 0.5548, 0.75, 0.5539, 0.75, 0.55, 0.875, 0.55, 0.75, 0.6963, 0.8619, 0.6955, 0.875, 0.7, 0.75, 0.7, 0.5248, 0.9115, 0.5248, 0.9012, 0.5248, 0.9012, 0.5248, 0.9115, 0.5208, 0.9375, 0.5278, 0.9375, 0.5278, 0.9375, 0.5208, 0.9375, 0.5139, 0.9583, 0.5139, 0.9375, 0.5139, 0.9375, 0.5139, 0.9583, 0.5208, 0.9127, 0.5248, 0.9115, 0.5248, 0.9115, 0.5208, 0.9127, 0.5165, 0.9424, 0.5165, 0.9534, 0.5165, 0.9534, 0.5165, 0.9424, 0.5278, 0.9167, 0.5208, 0.9167, 0.5208, 0.9167, 0.5278, 0.9167, 0.5248, 0.9012, 0.5208, 0.9001, 0.5208, 0.9001, 0.5248, 0.9012, 0.5168, 0.9012, 0.5168, 0.9115, 0.5168, 0.9115, 0.5168, 0.9012, 0.5208, 0.8958, 0.5278, 0.8958, 0.5278, 0.8958, 0.5208, 0.8958, 0.5139, 0.9167, 0.5139, 0.8958, 0.5139, 0.8958, 0.5139, 0.9167, 0.5165, 0.9534, 0.5208, 0.9547, 0.5208, 0.9547, 0.5165, 0.9534, 0.5278, 0.9375, 0.5278, 0.9583, 0.5278, 0.9583, 0.5278, 0.9375, 0.5168, 0.9012, 0.5168, 0.9115, 0.5139, 0.9167, 0.5139, 0.8958, 0.5165, 0.9424, 0.5165, 0.9534, 0.5139, 0.9583, 0.5139, 0.9375, 0.5248, 0.9115, 0.5248, 0.9012, 0.5278, 0.8958, 0.5278, 0.9167, 0.5251, 0.9534, 0.5251, 0.9424, 0.5278, 0.9375, 0.5278, 0.9583, 0.5208, 0.9001, 0.5168, 0.9012, 0.5139, 0.8958, 0.5208, 0.8958, 0.5168, 0.9115, 0.5208, 0.9127, 0.5208, 0.9167, 0.5139, 0.9167, 0.5208, 0.9411, 0.5165, 0.9424, 0.5139, 0.9375, 0.5208, 0.9375, 0.5165, 0.9534, 0.5208, 0.9547, 0.5208, 0.9583, 0.5139, 0.9583, 0.5248, 0.9012, 0.5208, 0.9001, 0.5208, 0.8958, 0.5278, 0.8958, 0.5208, 0.9127, 0.5248, 0.9115, 0.5278, 0.9167, 0.5208, 0.9167, 0.5251, 0.9424, 0.5208, 0.9411, 0.5208, 0.9375, 0.5278, 0.9375, 0.5208, 0.9547, 0.5251, 0.9534, 0.5278, 0.9583, 0.5208, 0.9583, 0.5139, 0.8958, 0.5208, 0.8958, 0.5208, 0.8958, 0.5139, 0.8958, 0.5251, 0.9424, 0.5208, 0.9411, 0.5208, 0.9411, 0.5251, 0.9424, 0.5278, 0.9583, 0.5208, 0.9583, 0.5208, 0.9583, 0.5278, 0.9583, 0.5251, 0.9534, 0.5251, 0.9424, 0.5251, 0.9424, 0.5251, 0.9534, 0.5208, 0.9167, 0.5139, 0.9167, 0.5139, 0.9167, 0.5208, 0.9167, 0.5208, 0.9547, 0.5251, 0.9534, 0.5251, 0.9534, 0.5208, 0.9547, 0.5208, 0.9001, 0.5168, 0.9012, 0.5168, 0.9012, 0.5208, 0.9001, 0.5139, 0.9375, 0.5208, 0.9375, 0.5208, 0.9375, 0.5139, 0.9375, 0.5278, 0.8958, 0.5278, 0.9167, 0.5278, 0.9167, 0.5278, 0.8958, 0.5168, 0.9115, 0.5208, 0.9127, 0.5208, 0.9127, 0.5168, 0.9115, 0.5208, 0.9583, 0.5139, 0.9583, 0.5139, 0.9583, 0.5208, 0.9583, 0.5208, 0.9411, 0.5165, 0.9424, 0.5165, 0.9424, 0.5208, 0.9411, 0.0, 0.0, 0.0, 0.0, 0.0, 0.0, 0.0, 0.0, 0.0, 0.0, 0.0, 0.0, 0.0, 0.0, 0.0, 0.0, 0.0, 0.0, 0.0, 0.0, 0.0, 0.0, 0.0, 0.0, 0.0, 0.0, 0.0, 0.0, 0.0, 0.0, 0.0, 0.0, 0.0, 0.0, 0.0, 0.0, 0.0, 0.0, 0.0, 0.0, 0.0, 0.0, 0.0, 0.0, 0.0, 0.0, 0.0, 0.0, 0.0, 0.0, 0.0, 0.0, 0.0, 0.0, 0.0, 0.0, 0.0, 0.0, 0.0, 0.0, 0.0, 0.0, 0.0, 0.0, 0.0, 0.0, 0.0, 0.0, 0.0, 0.0, 0.0, 0.0, 0.0, 0.0, 0.0, 0.0, 0.0, 0.0, 0.0, 0.0, 0.0, 0.0, 0.0, 0.0, 0.0, 0.0, 0.0, 0.0, 0.0, 0.0, 0.0, 0.0, 0.0, 0.0, 0.0, 0.0, 0.0, 0.0, 0.0, 0.0, 0.0, 0.0, 0.0, 0.0, 0.0, 0.0, 0.0, 0.0, 0.0, 0.0, 0.0, 0.0, 0.0, 0.0, 0.0, 0.0, 0.0, 0.0, 0.0, 0.0, 0.0, 0.0, 0.0, 0.0, 0.0, 0.0, 0.0, 0.0, 0.0, 0.0, 0.0, 0.0, 0.0, 0.0, 0.0, 0.0, 0.0, 0.0, 0.0, 0.0, 0.0, 0.0, 0.0, 0.0, 0.0, 0.0, 0.0, 0.0, 0.0, 0.0, 0.0, 0.0, 0.0, 0.0, 0.0, 0.0, 0.0, 0.0, 0.0, 0.0, 0.0, 0.0, 0.0, 0.0, 0.0, 0.0, 0.0, 0.0, 0.0, 0.0, 0.0, 0.0, 0.0, 0.0, 0.0, 0.0, 0.0, 0.0, 0.0, 0.0, 0.0, 0.0, 0.0, 0.0, 0.0, 0.0, 0.0, 0.0, 0.0, 0.0, 0.0, 0.0, 0.0, 0.0, 0.0, 0.0, 0.0, 0.0, 0.0, 0.0, 0.0, 0.0, 0.0, 0.0, 0.0, 0.0, 0.0, 0.0, 0.0, 0.0, 0.0, 0.0, 0.0, 0.0, 0.0, 0.0, 0.0, 0.0, 0.0, 0.0, 0.0, 0.0, 0.0, 0.0, 0.0, 0.0, 0.0, 0.0, 0.0, 0.0, 0.0, 0.0, 0.0, 0.0, 0.0, 0.0, 0.0, 0.0, 0.0, 0.0, 0.0, 0.0, 0.0, 0.0, 0.0, 0.0, 0.0, 0.0, 0.0, 0.0, 0.0, 0.0, 0.0, 0.0, 0.0, 0.0, 0.0, 0.0, 0.0, 0.0, 0.0, 0.0, 0.0, 0.0, 0.0, 0.0, 0.0, 0.0, 0.0, 0.0, 0.0, 0.0, 0.0, 0.0, 0.0, 0.0, 0.0, 0.0, 0.0, 0.0, 0.0, 0.0, 0.0, 0.0, 0.0, 0.0, 0.0, 0.0, 0.0, 0.0, 0.0, 0.0, 0.0, 0.0, 0.0, 0.0, 0.0, 0.0, 0.0, 0.0, 0.0, 0.0, 0.0, 0.0, 0.0, 0.0, 0.0, 0.0, 0.0, 0.0, 0.0, 0.0, 0.0, 0.0, 0.0, 0.0, 0.0, 0.0, 0.0, 0.0, 0.0, 0.0, 0.0, 0.0, 0.0, 0.0, 0.0, 0.0, 0.0, 0.0, 0.0, 0.0, 0.0, 0.0, 0.0, 0.0, 0.0, 0.0, 0.0, 0.0, 0.0, 0.0, 0.0, 0.0, 0.0, 0.0, 0.0, 0.0, 0.0, 0.0, 0.0, 0.0, 0.0, 0.0, 0.0, 0.0, 0.0, 0.0, 0.0, 0.0, 0.0, 0.0, 0.0, 0.0, 0.0, 0.0, 0.0, 0.0, 0.0, 0.0, 0.0, 0.0, 0.0, 0.0, 0.0, 0.0, 0.0, 0.0, 0.0, 0.0, 0.0, 0.0, 0.0, 0.0, 0.0, 0.0, 0.0, 0.0, 0.0, 0.0, 0.0, 0.0, 0.0, 0.0, 0.0, 0.0, 0.0, 0.0, 0.0, 0.0, 0.0, 0.0, 0.0, 0.0, 0.0, 0.0, 0.0, 0.0, 0.0, 0.0, 0.0, 0.0, 0.0, 0.0, 0.0, 0.0, 0.0, 0.0, 0.0, 0.0, 0.0, 0.0, 0.0, 0.0, 0.0, 0.0, 0.0, 0.0, 0.0, 0.0, 0.0, 0.0, 0.0, 0.0, 0.0, 0.0, 0.0, 0.0, 0.0, 0.0, 0.0, 0.0, 0.0, 0.0, 0.0, 0.0, 0.0, 0.0, 0.0, 0.0, 0.0, 0.0, 0.0, 0.0, 0.0, 0.0, 0.0, 0.0, 0.0, 0.0, 0.0, 0.0, 0.0, 0.0, 0.0, 0.0, 0.0, 0.0, 0.0, 0.0, 0.0, 0.0, 0.0, 0.0, 0.0, 0.0, 0.0, 0.0, 0.0, 0.0, 0.0, 0.0, 0.0, 0.0, 0.0, 0.0, 0.0, 0.0, 0.0, 0.0, 0.0, 0.0, 0.0, 0.0, 0.0, 0.0, 0.0, 0.0, 0.0, 0.0, 0.0, 0.0, 0.0, 0.0, 0.0, 0.0, 0.0, 0.0, 0.0, 0.0, 0.0, 0.0, 0.0, 0.0, 0.0, 0.0, 0.0, 0.0, 0.0, 0.0, 0.0, 0.0, 0.0, 0.0, 0.0, 0.0, 0.0, 0.0, 0.0, 0.0, 0.0, 0.0, 0.0, 0.0, 0.0, 0.0, 0.0, 0.0, 0.0, 0.0, 0.0, 0.0, 0.0, 0.0, 0.0, 0.0, 0.0, 0.0, 0.0, 0.0, 0.0, 0.0, 0.0, 0.0, 0.0, 0.0, 0.0, 0.0, 0.0, 0.0, 0.0, 0.0, 0.0, 0.0, 0.0, 0.0, 0.0, 0.0, 0.0, 0.0, 0.0, 0.0, 0.0, 0.0, 0.0, 0.0, 0.0, 0.0, 0.0, 0.0, 0.0, 0.0, 0.0, 0.0, 0.0, 0.0, 0.0, 0.0, 0.0, 0.0, 0.0, 0.0, 0.0, 0.0, 0.0, 0.0, 0.0, 0.0, 0.0, 0.0, 0.0, 0.0, 0.0, 0.0, 0.0, 0.0, 0.0, 0.0, 0.0, 0.0, 0.0, 0.0, 0.0, 0.0, 0.0, 0.0, 0.0, 0.0, 0.0, 0.0, 0.0, 0.0, 0.0, 0.0, 0.0, 0.0, 0.0, 0.0, 0.0, 0.0, 0.0, 0.0, 0.0, 0.0, 0.0, 0.0, 0.0, 0.0, 0.0, 0.0, 0.0, 0.0, 0.0, 0.0, 0.0, 0.0, 0.0, 0.0, 0.0, 0.0, 0.0, 0.0, 0.0, 0.0, 0.0, 0.0, 0.0, 0.0, 0.0, 0.0, 0.0, 0.0, 0.0, 0.0, 0.0, 0.0, 0.0, 0.0, 0.0, 0.0, 0.0, 0.0, 0.0, 0.0, 0.0, 0.0, 0.0, 0.0, 0.0, 0.0, 0.0, 0.0, 0.0, 0.0, 0.0, 0.0, 0.0, 0.0, 0.0, 0.0, 0.0, 0.0, 0.0, 0.0, 0.0, 0.0, 0.0, 0.0, 0.0, 0.0, 0.0, 0.0, 0.0, 0.0, 0.0, 0.0, 0.0, 0.0, 0.0, 0.0, 0.0, 0.0, 0.0, 0.0, 0.0, 0.0, 0.0, 0.0, 0.0, 0.0, 0.0, 0.0, 0.0, 0.0, 0.0, 0.0, 0.0, 0.0, 0.0, 0.0, 0.0, 0.0, 0.0, 0.0, 0.0, 0.0, 0.0, 0.0, 0.0, 0.0, 0.0, 0.0, 0.0, 0.0, 0.0, 0.0, 0.0, 0.0, 0.0, 0.0, 0.0, 0.0, 0.0, 0.0, 0.0, 0.0, 0.0, 0.0, 0.0, 0.0, 0.0, 0.0, 0.0, 0.0, 0.0, 0.0, 0.0, 0.0, 0.0, 0.0, 0.0, 0.0, 0.0, 0.0, 0.0, 0.0, 0.0, 0.0, 0.0, 0.0, 0.0, 0.0, 0.0, 0.0, 0.0, 0.0, 0.0, 0.0, 0.0, 0.0, 0.0, 0.0, 0.0, 0.0, 0.0, 0.0, 0.0, 0.0, 0.0, 0.0, 0.0, 0.0, 0.0, 0.0, 0.0, 0.0, 0.0, 0.0, 0.0, 0.0, 0.0, 0.0, 0.0, 0.0, 0.0, 0.0, 0.0, 0.0, 0.0, 0.0, 0.0, 0.0, 0.0, 0.0, 0.0, 0.0, 0.0, 0.0, 0.0, 0.0, 0.0, 0.0, 0.0, 0.0, 0.0, 0.0, 0.0, 0.0, 0.0, 0.0, 0.0, 0.0, 0.0, 0.0, 0.0, 0.0, 0.0, 0.0, 0.0, 0.0, 0.0, 0.0, 0.0, 0.0, 0.0, 0.0, 0.0, 0.0, 0.0, 0.0, 0.0, 0.0, 0.0, 0.0, 0.0, 0.0, 0.0, 0.0, 0.0, 0.0, 0.0, 0.0, 0.0, 0.0, 0.0, 0.0, 0.0, 0.0, 0.0, 0.0, 0.0, 0.0, 0.0, 0.0, 0.0, 0.0, 0.0, 0.0, 0.0, 0.0, 0.0, 0.0, 0.0, 0.0, 0.0, 0.0, 0.0, 0.0, 0.0, 0.0, 0.0, 0.0, 0.0, 0.0, 0.0, 0.0, 0.0, 0.0, 0.0, 0.0, 0.0, 0.0, 0.0, 0.0, 0.0, 0.0, 0.0, 0.0, 0.0, 0.0, 0.0, 0.0, 0.0, 0.0, 0.0, 0.0, 0.0, 0.0, 0.0, 0.0, 0.0, 0.0, 0.0, 0.0, 0.0, 0.0, 0.0, 0.0, 0.0, 0.0, 0.0, 0.0, 0.0, 0.0, 0.0, 0.0, 0.0, 0.0, 0.0, 0.0, 0.0, 0.0, 0.0, 0.0, 0.0, 0.0, 0.0, 0.0, 0.0, 0.0, 0.0, 0.0, 0.0, 0.0, 0.0, 0.0, 0.0, 0.0, 0.0, 0.0, 0.0, 0.0, 0.0, 0.0, 0.0, 0.0, 0.0, 0.0, 0.0, 0.0, 0.0, 0.0, 0.0, 0.0, 0.0, 0.0, 0.0, 0.0, 0.0, 0.0, 0.0, 0.0, 0.0, 0.0, 0.0, 0.0, 0.0, 0.0, 0.0, 0.0, 0.0, 0.0, 0.0, 0.0, 0.0, 0.0, 0.0, 0.0])
me_cube_005.materials.append(mat_material_001)
me_cube_005.materials.append(mat_material_002)
me_cube_005.use_remesh_fix_poles = True
me_cube_005.use_remesh_preserve_attributes = False
me_cube_005.use_mirror_vertex_groups = False
me_cube_005.update()

# ---- objects
ob_cube_003 = bpy.data.objects.new('Cube.003', me_cube_005)

# ---- transforms, parenting, visibility, modifiers, constraints
ob_cube_003.location = (0.0, 0.0, 0.0)
ob_cube_003.lineart.crease_threshold = 0.0
_m = ob_cube_003.modifiers.new('Mirror', 'MIRROR')
_m.use_clip = True

# ---- collection membership
col_collection.objects.link(ob_cube_003)

# ---- scene / render settings (as saved in the file)
scene.frame_start = 1; scene.frame_end = 250; scene.frame_set(1)
scene.render.engine = 'BLENDER_EEVEE_NEXT'
scene.cycles.use_denoising = False
scene.cycles.samples = 128
scene.cycles.sampling_pattern = 'TABULATED_SOBOL'
scene.cycles.use_adaptive_sampling = False
scene.cycles.use_light_tree = False
scene.view_settings.view_transform = 'Filmic'
bpy.context.view_layer.update()

# ---- added for rendering (the .blend has no active camera and no usable light): camera, sun
cam_auto = bpy.data.cameras.new('AutoCamera')
cam_auto.lens = 50.0
cam_auto.sensor_width = 36.0
cam_auto.clip_end = 1000.0
ob_auto_camera = bpy.data.objects.new('AutoCamera', cam_auto)
scene.collection.objects.link(ob_auto_camera)
ob_auto_camera.location = (4.45657, -5.48742, 3.48215)
ob_auto_camera.rotation_euler = (1.09748, -7.21219e-08, 0.694738)
scene.camera = ob_auto_camera
light_auto_sun = bpy.data.lights.new('AutoSun', 'SUN')
light_auto_sun.energy = 3.0
light_auto_sun.angle = 0.0523599
ob_auto_sun = bpy.data.objects.new('AutoSun', light_auto_sun)
scene.collection.objects.link(ob_auto_sun)
ob_auto_sun.rotation_euler = (0.872665, 0.174533, 0.523599)
bpy.context.view_layer.update()
